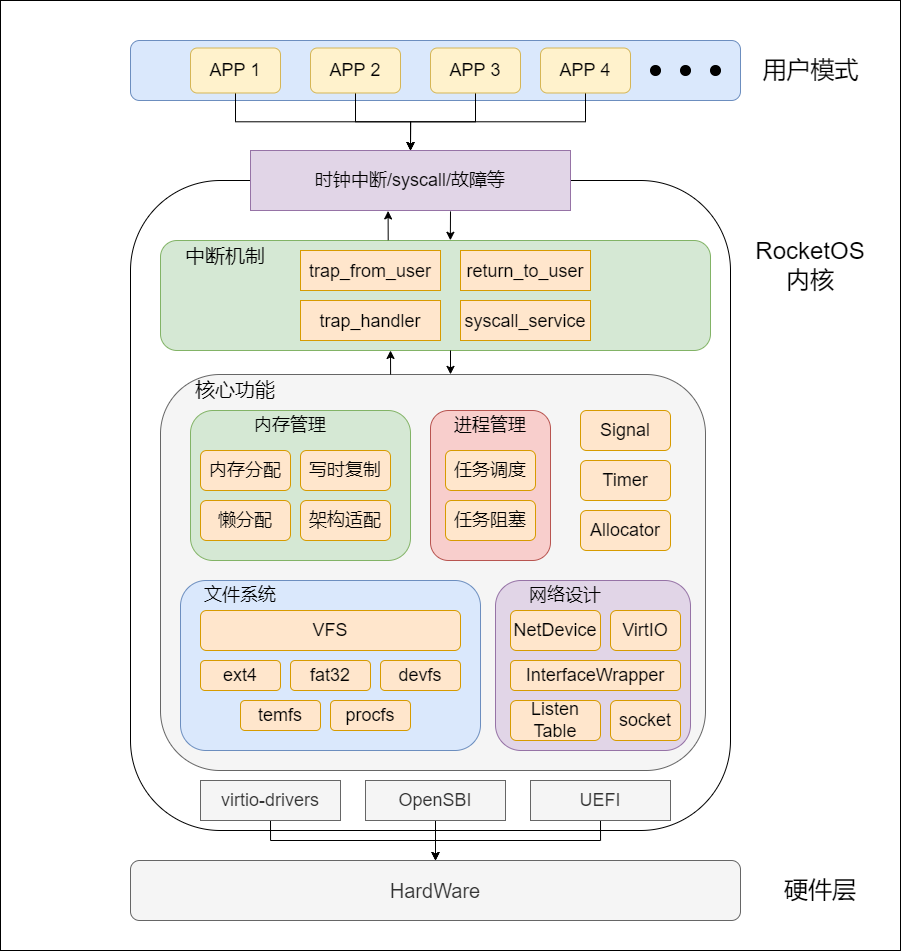

The diagram above was exported from draw.io. Its source (the exported page's mxGraphModel, read from the mxfile embedded in the PNG):
<mxGraphModel dx="2591" dy="1048" grid="1" gridSize="10" guides="1" tooltips="1" connect="1" arrows="1" fold="1" page="1" pageScale="1" pageWidth="1169" pageHeight="827" math="0" shadow="0">
  <root>
    <mxCell id="0" />
    <mxCell id="1" parent="0" />
    <mxCell id="rgrjlFx9uW8AiEsJQqaL-81" value="" style="rounded=0;whiteSpace=wrap;html=1;fontSize=20;fillColor=#FFFFFF;" vertex="1" parent="1">
      <mxGeometry x="-20" y="40" width="900" height="950" as="geometry" />
    </mxCell>
    <mxCell id="rgrjlFx9uW8AiEsJQqaL-1" value="" style="rounded=1;whiteSpace=wrap;html=1;fillColor=#dae8fc;strokeColor=#6c8ebf;" vertex="1" parent="1">
      <mxGeometry x="110" y="80" width="610" height="60" as="geometry" />
    </mxCell>
    <mxCell id="rgrjlFx9uW8AiEsJQqaL-13" style="edgeStyle=orthogonalEdgeStyle;rounded=0;orthogonalLoop=1;jettySize=auto;html=1;exitX=0.5;exitY=1;exitDx=0;exitDy=0;entryX=0.5;entryY=0;entryDx=0;entryDy=0;fontSize=18;" edge="1" parent="1" source="rgrjlFx9uW8AiEsJQqaL-3" target="rgrjlFx9uW8AiEsJQqaL-12">
      <mxGeometry relative="1" as="geometry" />
    </mxCell>
    <mxCell id="rgrjlFx9uW8AiEsJQqaL-3" value="&lt;font style=&quot;font-size: 18px;&quot;&gt;APP 1&lt;/font&gt;" style="rounded=1;whiteSpace=wrap;html=1;fillColor=#fff2cc;strokeColor=#d6b656;" vertex="1" parent="1">
      <mxGeometry x="170" y="87.5" width="90" height="45" as="geometry" />
    </mxCell>
    <mxCell id="rgrjlFx9uW8AiEsJQqaL-14" style="edgeStyle=orthogonalEdgeStyle;rounded=0;orthogonalLoop=1;jettySize=auto;html=1;exitX=0.5;exitY=1;exitDx=0;exitDy=0;fontSize=18;entryX=0.5;entryY=0;entryDx=0;entryDy=0;" edge="1" parent="1" source="rgrjlFx9uW8AiEsJQqaL-4" target="rgrjlFx9uW8AiEsJQqaL-12">
      <mxGeometry relative="1" as="geometry">
        <mxPoint x="410" y="180" as="targetPoint" />
      </mxGeometry>
    </mxCell>
    <mxCell id="rgrjlFx9uW8AiEsJQqaL-4" value="&lt;font style=&quot;font-size: 18px;&quot;&gt;APP 2&lt;/font&gt;" style="rounded=1;whiteSpace=wrap;html=1;fillColor=#fff2cc;strokeColor=#d6b656;" vertex="1" parent="1">
      <mxGeometry x="290" y="87.5" width="90" height="45" as="geometry" />
    </mxCell>
    <mxCell id="rgrjlFx9uW8AiEsJQqaL-15" style="edgeStyle=orthogonalEdgeStyle;rounded=0;orthogonalLoop=1;jettySize=auto;html=1;exitX=0.5;exitY=1;exitDx=0;exitDy=0;entryX=0.5;entryY=0;entryDx=0;entryDy=0;fontSize=18;" edge="1" parent="1" source="rgrjlFx9uW8AiEsJQqaL-5" target="rgrjlFx9uW8AiEsJQqaL-12">
      <mxGeometry relative="1" as="geometry" />
    </mxCell>
    <mxCell id="rgrjlFx9uW8AiEsJQqaL-5" value="&lt;font style=&quot;font-size: 18px;&quot;&gt;APP 3&lt;/font&gt;" style="rounded=1;whiteSpace=wrap;html=1;fillColor=#fff2cc;strokeColor=#d6b656;" vertex="1" parent="1">
      <mxGeometry x="410" y="87.5" width="90" height="45" as="geometry" />
    </mxCell>
    <mxCell id="rgrjlFx9uW8AiEsJQqaL-6" value="" style="ellipse;whiteSpace=wrap;html=1;aspect=fixed;fontSize=18;fillColor=#000000;" vertex="1" parent="1">
      <mxGeometry x="630" y="105" width="10" height="10" as="geometry" />
    </mxCell>
    <mxCell id="rgrjlFx9uW8AiEsJQqaL-8" value="" style="ellipse;whiteSpace=wrap;html=1;aspect=fixed;fontSize=18;fillColor=#000000;" vertex="1" parent="1">
      <mxGeometry x="660" y="105" width="10" height="10" as="geometry" />
    </mxCell>
    <mxCell id="rgrjlFx9uW8AiEsJQqaL-9" value="" style="ellipse;whiteSpace=wrap;html=1;aspect=fixed;fontSize=18;fillColor=#000000;" vertex="1" parent="1">
      <mxGeometry x="690" y="105" width="10" height="10" as="geometry" />
    </mxCell>
    <mxCell id="rgrjlFx9uW8AiEsJQqaL-10" value="&lt;font style=&quot;font-size: 24px;&quot;&gt;用户模式&lt;/font&gt;" style="text;html=1;align=center;verticalAlign=middle;resizable=0;points=[];autosize=1;strokeColor=none;fillColor=none;fontSize=18;" vertex="1" parent="1">
      <mxGeometry x="730" y="90" width="120" height="40" as="geometry" />
    </mxCell>
    <mxCell id="rgrjlFx9uW8AiEsJQqaL-11" value="" style="rounded=1;whiteSpace=wrap;html=1;fontSize=18;" vertex="1" parent="1">
      <mxGeometry x="110" y="220" width="600" height="650" as="geometry" />
    </mxCell>
    <mxCell id="rgrjlFx9uW8AiEsJQqaL-12" value="时钟中断/syscall/故障等" style="rounded=0;whiteSpace=wrap;html=1;fontSize=18;fillColor=#e1d5e7;strokeColor=#9673a6;" vertex="1" parent="1">
      <mxGeometry x="230" y="190" width="320" height="60" as="geometry" />
    </mxCell>
    <mxCell id="rgrjlFx9uW8AiEsJQqaL-18" style="edgeStyle=orthogonalEdgeStyle;rounded=0;orthogonalLoop=1;jettySize=auto;html=1;exitX=0.5;exitY=1;exitDx=0;exitDy=0;entryX=0.5;entryY=0;entryDx=0;entryDy=0;fontSize=18;" edge="1" parent="1" source="rgrjlFx9uW8AiEsJQqaL-17" target="rgrjlFx9uW8AiEsJQqaL-12">
      <mxGeometry relative="1" as="geometry" />
    </mxCell>
    <mxCell id="rgrjlFx9uW8AiEsJQqaL-17" value="&lt;font style=&quot;font-size: 18px;&quot;&gt;APP 4&lt;/font&gt;" style="rounded=1;whiteSpace=wrap;html=1;fillColor=#fff2cc;strokeColor=#d6b656;" vertex="1" parent="1">
      <mxGeometry x="520" y="87.5" width="90" height="45" as="geometry" />
    </mxCell>
    <mxCell id="rgrjlFx9uW8AiEsJQqaL-19" value="&lt;font style=&quot;font-size: 24px;&quot;&gt;RocketOS内核&lt;/font&gt;" style="text;html=1;strokeColor=none;fillColor=none;align=center;verticalAlign=middle;whiteSpace=wrap;rounded=0;fontSize=18;" vertex="1" parent="1">
      <mxGeometry x="745" y="290" width="90" height="30" as="geometry" />
    </mxCell>
    <mxCell id="rgrjlFx9uW8AiEsJQqaL-22" value="" style="rounded=1;whiteSpace=wrap;html=1;fontSize=24;fillColor=#d5e8d4;strokeColor=#82b366;" vertex="1" parent="1">
      <mxGeometry x="140" y="280" width="550" height="110" as="geometry" />
    </mxCell>
    <mxCell id="rgrjlFx9uW8AiEsJQqaL-23" value="&lt;font style=&quot;font-size: 20px;&quot;&gt;中断机制&lt;/font&gt;" style="text;html=1;strokeColor=none;fillColor=none;align=center;verticalAlign=middle;whiteSpace=wrap;rounded=0;fontSize=24;" vertex="1" parent="1">
      <mxGeometry x="150" y="280" width="110" height="30" as="geometry" />
    </mxCell>
    <mxCell id="rgrjlFx9uW8AiEsJQqaL-24" value="&lt;font style=&quot;font-size: 18px;&quot;&gt;trap_handler&lt;/font&gt;" style="rounded=0;whiteSpace=wrap;html=1;fontSize=20;fillColor=#ffe6cc;strokeColor=#d79b00;" vertex="1" parent="1">
      <mxGeometry x="280" y="340" width="140" height="40" as="geometry" />
    </mxCell>
    <mxCell id="rgrjlFx9uW8AiEsJQqaL-25" value="&lt;font style=&quot;font-size: 18px;&quot;&gt;return_to_user&lt;/font&gt;" style="rounded=0;whiteSpace=wrap;html=1;fontSize=20;fillColor=#ffe6cc;strokeColor=#d79b00;" vertex="1" parent="1">
      <mxGeometry x="440" y="290" width="130" height="40" as="geometry" />
    </mxCell>
    <mxCell id="rgrjlFx9uW8AiEsJQqaL-27" value="" style="endArrow=classic;html=1;rounded=0;fontSize=20;entryX=0.43;entryY=1.007;entryDx=0;entryDy=0;entryPerimeter=0;exitX=0.414;exitY=-0.002;exitDx=0;exitDy=0;exitPerimeter=0;" edge="1" parent="1" source="rgrjlFx9uW8AiEsJQqaL-22" target="rgrjlFx9uW8AiEsJQqaL-12">
      <mxGeometry width="50" height="50" relative="1" as="geometry">
        <mxPoint x="560" y="190" as="sourcePoint" />
        <mxPoint x="430" y="310" as="targetPoint" />
      </mxGeometry>
    </mxCell>
    <mxCell id="rgrjlFx9uW8AiEsJQqaL-29" value="" style="endArrow=classic;html=1;rounded=0;fontSize=20;entryX=0.527;entryY=-0.002;entryDx=0;entryDy=0;entryPerimeter=0;exitX=0.625;exitY=1.015;exitDx=0;exitDy=0;exitPerimeter=0;" edge="1" parent="1" source="rgrjlFx9uW8AiEsJQqaL-12" target="rgrjlFx9uW8AiEsJQqaL-22">
      <mxGeometry width="50" height="50" relative="1" as="geometry">
        <mxPoint x="590" y="200" as="sourcePoint" />
        <mxPoint x="391.80000000000007" y="260.65999999999997" as="targetPoint" />
      </mxGeometry>
    </mxCell>
    <mxCell id="rgrjlFx9uW8AiEsJQqaL-30" value="&lt;font style=&quot;font-size: 18px;&quot;&gt;trap_from_user&lt;/font&gt;" style="rounded=0;whiteSpace=wrap;html=1;fontSize=20;fillColor=#ffe6cc;strokeColor=#d79b00;" vertex="1" parent="1">
      <mxGeometry x="280" y="290" width="140" height="40" as="geometry" />
    </mxCell>
    <mxCell id="rgrjlFx9uW8AiEsJQqaL-31" value="&lt;font style=&quot;font-size: 18px;&quot;&gt;syscall_service&lt;/font&gt;" style="rounded=0;whiteSpace=wrap;html=1;fontSize=20;fillColor=#ffe6cc;strokeColor=#d79b00;" vertex="1" parent="1">
      <mxGeometry x="440" y="340" width="130" height="40" as="geometry" />
    </mxCell>
    <mxCell id="rgrjlFx9uW8AiEsJQqaL-32" value="" style="rounded=1;whiteSpace=wrap;html=1;fontSize=18;fillColor=#f5f5f5;fontColor=#333333;strokeColor=#666666;" vertex="1" parent="1">
      <mxGeometry x="140" y="414" width="545" height="396" as="geometry" />
    </mxCell>
    <mxCell id="rgrjlFx9uW8AiEsJQqaL-33" value="&lt;font style=&quot;font-size: 20px;&quot;&gt;核心功能&lt;/font&gt;" style="text;html=1;strokeColor=none;fillColor=none;align=center;verticalAlign=middle;whiteSpace=wrap;rounded=0;fontSize=24;" vertex="1" parent="1">
      <mxGeometry x="160" y="414" width="110" height="30" as="geometry" />
    </mxCell>
    <mxCell id="rgrjlFx9uW8AiEsJQqaL-34" value="" style="rounded=1;whiteSpace=wrap;html=1;fontSize=18;fillColor=#d5e8d4;strokeColor=#82b366;" vertex="1" parent="1">
      <mxGeometry x="170" y="450" width="220" height="150" as="geometry" />
    </mxCell>
    <mxCell id="rgrjlFx9uW8AiEsJQqaL-35" value="内存管理" style="text;html=1;strokeColor=none;fillColor=none;align=center;verticalAlign=middle;whiteSpace=wrap;rounded=0;fontSize=18;" vertex="1" parent="1">
      <mxGeometry x="230" y="450" width="80" height="30" as="geometry" />
    </mxCell>
    <mxCell id="rgrjlFx9uW8AiEsJQqaL-36" value="内存分配" style="rounded=1;whiteSpace=wrap;html=1;fontSize=18;fillColor=#ffe6cc;strokeColor=#d79b00;" vertex="1" parent="1">
      <mxGeometry x="180" y="490" width="90" height="40" as="geometry" />
    </mxCell>
    <mxCell id="rgrjlFx9uW8AiEsJQqaL-37" value="写时复制" style="rounded=1;whiteSpace=wrap;html=1;fontSize=18;fillColor=#ffe6cc;strokeColor=#d79b00;" vertex="1" parent="1">
      <mxGeometry x="280" y="490" width="90" height="40" as="geometry" />
    </mxCell>
    <mxCell id="rgrjlFx9uW8AiEsJQqaL-38" value="懒分配" style="rounded=1;whiteSpace=wrap;html=1;fontSize=18;fillColor=#ffe6cc;strokeColor=#d79b00;" vertex="1" parent="1">
      <mxGeometry x="180" y="540" width="90" height="40" as="geometry" />
    </mxCell>
    <mxCell id="rgrjlFx9uW8AiEsJQqaL-39" value="架构适配" style="rounded=1;whiteSpace=wrap;html=1;fontSize=18;fillColor=#ffe6cc;strokeColor=#d79b00;" vertex="1" parent="1">
      <mxGeometry x="280" y="540" width="90" height="40" as="geometry" />
    </mxCell>
    <mxCell id="rgrjlFx9uW8AiEsJQqaL-40" value="" style="rounded=1;whiteSpace=wrap;html=1;fontSize=18;fillColor=#dae8fc;strokeColor=#6c8ebf;" vertex="1" parent="1">
      <mxGeometry x="160" y="620" width="300" height="170" as="geometry" />
    </mxCell>
    <mxCell id="rgrjlFx9uW8AiEsJQqaL-41" value="文件系统" style="text;html=1;strokeColor=none;fillColor=none;align=center;verticalAlign=middle;whiteSpace=wrap;rounded=0;fontSize=18;" vertex="1" parent="1">
      <mxGeometry x="180" y="620" width="80" height="30" as="geometry" />
    </mxCell>
    <mxCell id="rgrjlFx9uW8AiEsJQqaL-42" value="" style="rounded=1;whiteSpace=wrap;html=1;fontSize=18;fillColor=#f8cecc;strokeColor=#b85450;" vertex="1" parent="1">
      <mxGeometry x="410" y="450" width="120" height="150" as="geometry" />
    </mxCell>
    <mxCell id="rgrjlFx9uW8AiEsJQqaL-43" value="进程管理" style="text;html=1;strokeColor=none;fillColor=none;align=center;verticalAlign=middle;whiteSpace=wrap;rounded=0;fontSize=18;" vertex="1" parent="1">
      <mxGeometry x="430" y="450" width="80" height="30" as="geometry" />
    </mxCell>
    <mxCell id="rgrjlFx9uW8AiEsJQqaL-44" value="任务调度" style="rounded=1;whiteSpace=wrap;html=1;fontSize=18;fillColor=#ffe6cc;strokeColor=#d79b00;" vertex="1" parent="1">
      <mxGeometry x="425" y="490" width="90" height="40" as="geometry" />
    </mxCell>
    <mxCell id="rgrjlFx9uW8AiEsJQqaL-45" value="任务阻塞" style="rounded=1;whiteSpace=wrap;html=1;fontSize=18;fillColor=#ffe6cc;strokeColor=#d79b00;" vertex="1" parent="1">
      <mxGeometry x="425" y="540" width="90" height="40" as="geometry" />
    </mxCell>
    <mxCell id="rgrjlFx9uW8AiEsJQqaL-46" value="VFS" style="rounded=1;whiteSpace=wrap;html=1;fontSize=18;fillColor=#ffe6cc;strokeColor=#d79b00;" vertex="1" parent="1">
      <mxGeometry x="180" y="650" width="260" height="40" as="geometry" />
    </mxCell>
    <mxCell id="rgrjlFx9uW8AiEsJQqaL-47" value="ext4" style="rounded=1;whiteSpace=wrap;html=1;fontSize=18;fillColor=#ffe6cc;strokeColor=#d79b00;" vertex="1" parent="1">
      <mxGeometry x="180" y="700" width="80" height="30" as="geometry" />
    </mxCell>
    <mxCell id="rgrjlFx9uW8AiEsJQqaL-50" value="Signal" style="rounded=1;whiteSpace=wrap;html=1;fontSize=18;fillColor=#ffe6cc;strokeColor=#d79b00;" vertex="1" parent="1">
      <mxGeometry x="560" y="450" width="90" height="40" as="geometry" />
    </mxCell>
    <mxCell id="rgrjlFx9uW8AiEsJQqaL-53" value="fat32" style="rounded=1;whiteSpace=wrap;html=1;fontSize=18;fillColor=#ffe6cc;strokeColor=#d79b00;" vertex="1" parent="1">
      <mxGeometry x="270" y="700" width="80" height="30" as="geometry" />
    </mxCell>
    <mxCell id="rgrjlFx9uW8AiEsJQqaL-54" value="devfs" style="rounded=1;whiteSpace=wrap;html=1;fontSize=18;fillColor=#ffe6cc;strokeColor=#d79b00;" vertex="1" parent="1">
      <mxGeometry x="360" y="700" width="80" height="30" as="geometry" />
    </mxCell>
    <mxCell id="rgrjlFx9uW8AiEsJQqaL-55" value="temfs" style="rounded=1;whiteSpace=wrap;html=1;fontSize=18;fillColor=#ffe6cc;strokeColor=#d79b00;" vertex="1" parent="1">
      <mxGeometry x="220" y="740" width="80" height="30" as="geometry" />
    </mxCell>
    <mxCell id="rgrjlFx9uW8AiEsJQqaL-56" value="procfs" style="rounded=1;whiteSpace=wrap;html=1;fontSize=18;fillColor=#ffe6cc;strokeColor=#d79b00;" vertex="1" parent="1">
      <mxGeometry x="310" y="740" width="80" height="30" as="geometry" />
    </mxCell>
    <mxCell id="rgrjlFx9uW8AiEsJQqaL-58" value="" style="endArrow=classic;html=1;rounded=0;fontSize=20;exitX=0.414;exitY=-0.002;exitDx=0;exitDy=0;exitPerimeter=0;" edge="1" parent="1">
      <mxGeometry width="50" height="50" relative="1" as="geometry">
        <mxPoint x="370.1" y="414" as="sourcePoint" />
        <mxPoint x="370" y="390" as="targetPoint" />
      </mxGeometry>
    </mxCell>
    <mxCell id="rgrjlFx9uW8AiEsJQqaL-59" value="" style="endArrow=classic;html=1;rounded=0;fontSize=20;entryX=0.527;entryY=-0.002;entryDx=0;entryDy=0;entryPerimeter=0;" edge="1" parent="1">
      <mxGeometry width="50" height="50" relative="1" as="geometry">
        <mxPoint x="430" y="390" as="sourcePoint" />
        <mxPoint x="430.0000000000001" y="413.88" as="targetPoint" />
      </mxGeometry>
    </mxCell>
    <mxCell id="rgrjlFx9uW8AiEsJQqaL-60" value="" style="rounded=1;whiteSpace=wrap;html=1;fontSize=18;fillColor=#e1d5e7;strokeColor=#9673a6;" vertex="1" parent="1">
      <mxGeometry x="475" y="620" width="195" height="170" as="geometry" />
    </mxCell>
    <mxCell id="rgrjlFx9uW8AiEsJQqaL-61" value="网络设计" style="text;html=1;strokeColor=none;fillColor=none;align=center;verticalAlign=middle;whiteSpace=wrap;rounded=0;fontSize=18;" vertex="1" parent="1">
      <mxGeometry x="505" y="620" width="80" height="30" as="geometry" />
    </mxCell>
    <mxCell id="rgrjlFx9uW8AiEsJQqaL-62" value="NetDevice" style="rounded=1;whiteSpace=wrap;html=1;fontSize=18;fillColor=#ffe6cc;strokeColor=#d79b00;" vertex="1" parent="1">
      <mxGeometry x="490" y="650" width="90" height="40" as="geometry" />
    </mxCell>
    <mxCell id="rgrjlFx9uW8AiEsJQqaL-63" value="VirtIO" style="rounded=1;whiteSpace=wrap;html=1;fontSize=18;fillColor=#ffe6cc;strokeColor=#d79b00;" vertex="1" parent="1">
      <mxGeometry x="590" y="650" width="70" height="40" as="geometry" />
    </mxCell>
    <mxCell id="rgrjlFx9uW8AiEsJQqaL-64" value="InterfaceWrapper" style="rounded=1;whiteSpace=wrap;html=1;fontSize=18;fillColor=#ffe6cc;strokeColor=#d79b00;" vertex="1" parent="1">
      <mxGeometry x="490" y="700" width="170" height="30" as="geometry" />
    </mxCell>
    <mxCell id="rgrjlFx9uW8AiEsJQqaL-65" value="Listen&lt;br&gt;Table" style="rounded=1;whiteSpace=wrap;html=1;fontSize=18;fillColor=#ffe6cc;strokeColor=#d79b00;" vertex="1" parent="1">
      <mxGeometry x="490" y="740" width="90" height="40" as="geometry" />
    </mxCell>
    <mxCell id="rgrjlFx9uW8AiEsJQqaL-67" value="socket" style="rounded=1;whiteSpace=wrap;html=1;fontSize=18;fillColor=#ffe6cc;strokeColor=#d79b00;" vertex="1" parent="1">
      <mxGeometry x="590" y="740" width="70" height="40" as="geometry" />
    </mxCell>
    <mxCell id="rgrjlFx9uW8AiEsJQqaL-68" value="Timer" style="rounded=1;whiteSpace=wrap;html=1;fontSize=18;fillColor=#ffe6cc;strokeColor=#d79b00;" vertex="1" parent="1">
      <mxGeometry x="560" y="500" width="90" height="40" as="geometry" />
    </mxCell>
    <mxCell id="rgrjlFx9uW8AiEsJQqaL-69" value="Allocator" style="rounded=1;whiteSpace=wrap;html=1;fontSize=18;fillColor=#ffe6cc;strokeColor=#d79b00;" vertex="1" parent="1">
      <mxGeometry x="560" y="550" width="90" height="40" as="geometry" />
    </mxCell>
    <mxCell id="rgrjlFx9uW8AiEsJQqaL-76" style="edgeStyle=orthogonalEdgeStyle;rounded=0;orthogonalLoop=1;jettySize=auto;html=1;exitX=0.5;exitY=1;exitDx=0;exitDy=0;entryX=0.5;entryY=0;entryDx=0;entryDy=0;fontSize=20;" edge="1" parent="1" source="rgrjlFx9uW8AiEsJQqaL-72" target="rgrjlFx9uW8AiEsJQqaL-74">
      <mxGeometry relative="1" as="geometry" />
    </mxCell>
    <mxCell id="rgrjlFx9uW8AiEsJQqaL-72" value="virtio-drivers" style="rounded=0;whiteSpace=wrap;html=1;fontSize=18;fillColor=#f5f5f5;fontColor=#333333;strokeColor=#666666;" vertex="1" parent="1">
      <mxGeometry x="180" y="820" width="140" height="40" as="geometry" />
    </mxCell>
    <mxCell id="rgrjlFx9uW8AiEsJQqaL-78" style="edgeStyle=orthogonalEdgeStyle;rounded=0;orthogonalLoop=1;jettySize=auto;html=1;exitX=0.5;exitY=1;exitDx=0;exitDy=0;fontSize=20;entryX=0.5;entryY=0;entryDx=0;entryDy=0;" edge="1" parent="1" source="rgrjlFx9uW8AiEsJQqaL-73" target="rgrjlFx9uW8AiEsJQqaL-74">
      <mxGeometry relative="1" as="geometry">
        <mxPoint x="440" y="889.9999999999998" as="targetPoint" />
      </mxGeometry>
    </mxCell>
    <mxCell id="rgrjlFx9uW8AiEsJQqaL-73" value="OpenSBI" style="rounded=0;whiteSpace=wrap;html=1;fontSize=18;fillColor=#f5f5f5;fontColor=#333333;strokeColor=#666666;" vertex="1" parent="1">
      <mxGeometry x="345" y="820" width="140" height="40" as="geometry" />
    </mxCell>
    <mxCell id="rgrjlFx9uW8AiEsJQqaL-74" value="&lt;font style=&quot;font-size: 20px;&quot;&gt;HardWare&lt;/font&gt;" style="rounded=1;whiteSpace=wrap;html=1;fillColor=#f5f5f5;strokeColor=#666666;fontColor=#333333;" vertex="1" parent="1">
      <mxGeometry x="110" y="900" width="610" height="60" as="geometry" />
    </mxCell>
    <mxCell id="rgrjlFx9uW8AiEsJQqaL-79" style="edgeStyle=orthogonalEdgeStyle;rounded=0;orthogonalLoop=1;jettySize=auto;html=1;exitX=0.5;exitY=1;exitDx=0;exitDy=0;entryX=0.5;entryY=0;entryDx=0;entryDy=0;fontSize=20;" edge="1" parent="1" source="rgrjlFx9uW8AiEsJQqaL-77" target="rgrjlFx9uW8AiEsJQqaL-74">
      <mxGeometry relative="1" as="geometry" />
    </mxCell>
    <mxCell id="rgrjlFx9uW8AiEsJQqaL-77" value="UEFI" style="rounded=0;whiteSpace=wrap;html=1;fontSize=18;fillColor=#f5f5f5;fontColor=#333333;strokeColor=#666666;" vertex="1" parent="1">
      <mxGeometry x="510" y="820" width="140" height="40" as="geometry" />
    </mxCell>
    <mxCell id="rgrjlFx9uW8AiEsJQqaL-80" value="&lt;font style=&quot;font-size: 24px;&quot;&gt;硬件层&lt;/font&gt;" style="text;html=1;strokeColor=none;fillColor=none;align=center;verticalAlign=middle;whiteSpace=wrap;rounded=0;fontSize=18;" vertex="1" parent="1">
      <mxGeometry x="755" y="915" width="90" height="30" as="geometry" />
    </mxCell>
  </root>
</mxGraphModel>